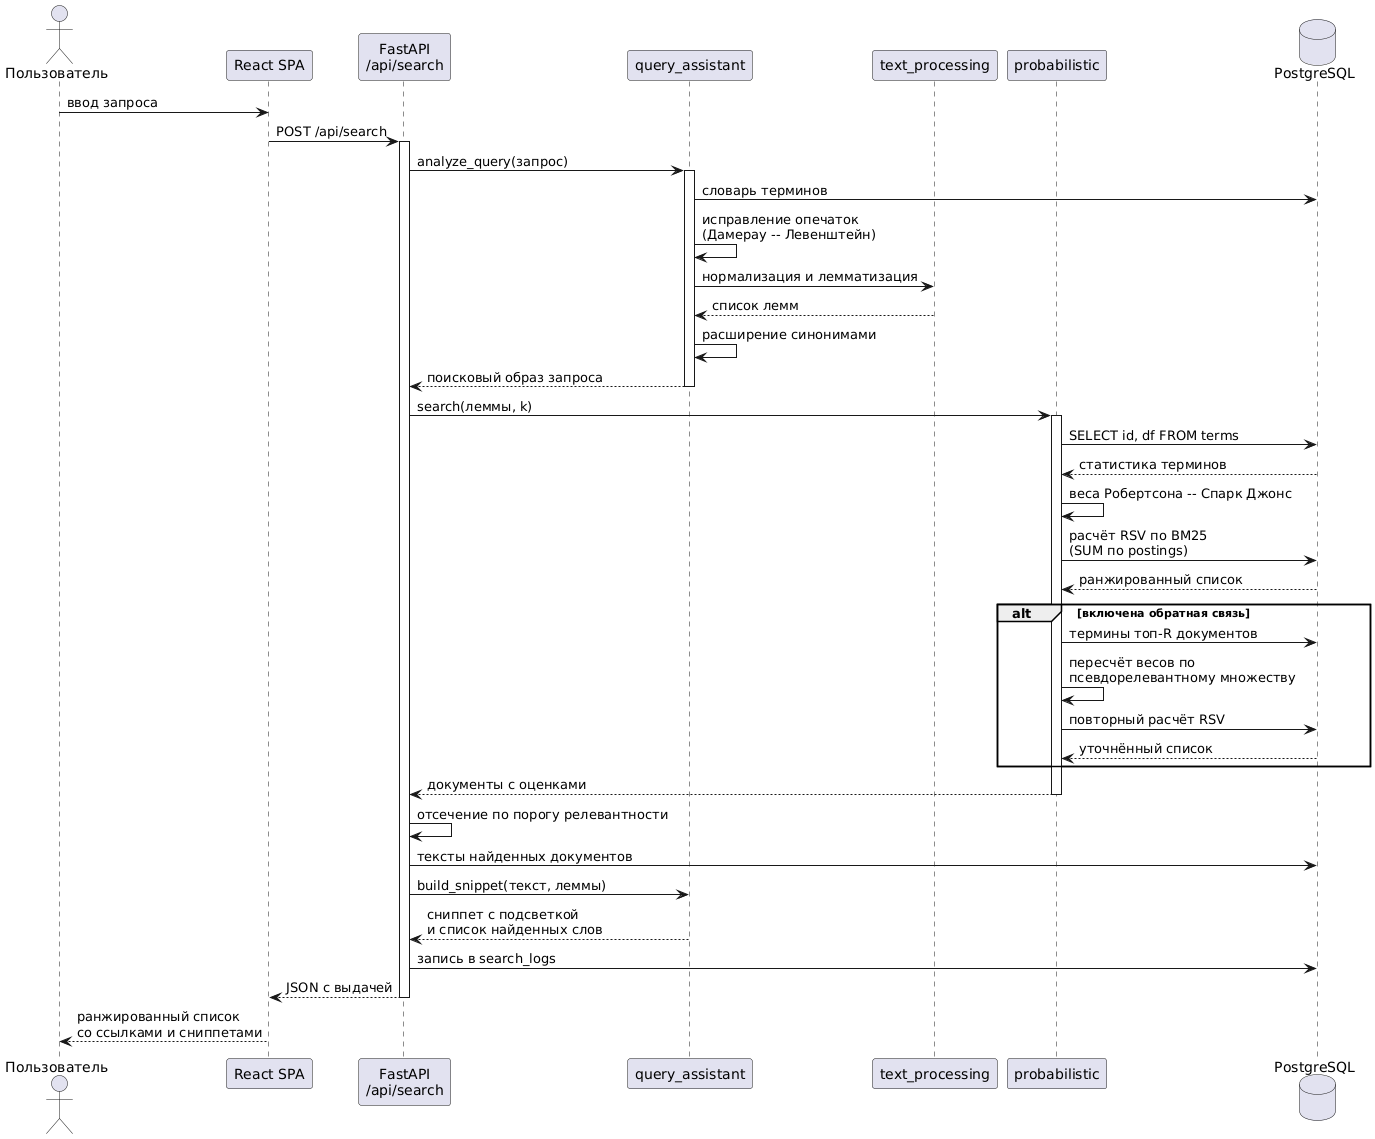

The diagram above was rendered by PlantUML. Its source (embedded in the PNG):
@startuml
skinparam defaultFontName Arial
skinparam shadowing false

actor Пользователь as User
participant "React SPA" as UI
participant "FastAPI\n/api/search" as API
participant "query_assistant" as Assist
participant "text_processing" as NLP
participant "probabilistic" as Rank
database "PostgreSQL" as DB

User -> UI : ввод запроса
UI -> API : POST /api/search
activate API

API -> Assist : analyze_query(запрос)
activate Assist
Assist -> DB : словарь терминов
Assist -> Assist : исправление опечаток\n(Дамерау -- Левенштейн)
Assist -> NLP : нормализация и лемматизация
NLP --> Assist : список лемм
Assist -> Assist : расширение синонимами
Assist --> API : поисковый образ запроса
deactivate Assist

API -> Rank : search(леммы, k)
activate Rank
Rank -> DB : SELECT id, df FROM terms
DB --> Rank : статистика терминов
Rank -> Rank : веса Робертсона -- Спарк Джонс
Rank -> DB : расчёт RSV по BM25\n(SUM по postings)
DB --> Rank : ранжированный список
alt включена обратная связь
  Rank -> DB : термины топ-R документов
  Rank -> Rank : пересчёт весов по\nпсевдорелевантному множеству
  Rank -> DB : повторный расчёт RSV
  DB --> Rank : уточнённый список
end
Rank --> API : документы с оценками
deactivate Rank

API -> API : отсечение по порогу релевантности
API -> DB : тексты найденных документов
API -> Assist : build_snippet(текст, леммы)
Assist --> API : сниппет с подсветкой\nи список найденных слов
API -> DB : запись в search_logs
API --> UI : JSON с выдачей
deactivate API

UI --> User : ранжированный список\nсо ссылками и сниппетами

@enduml